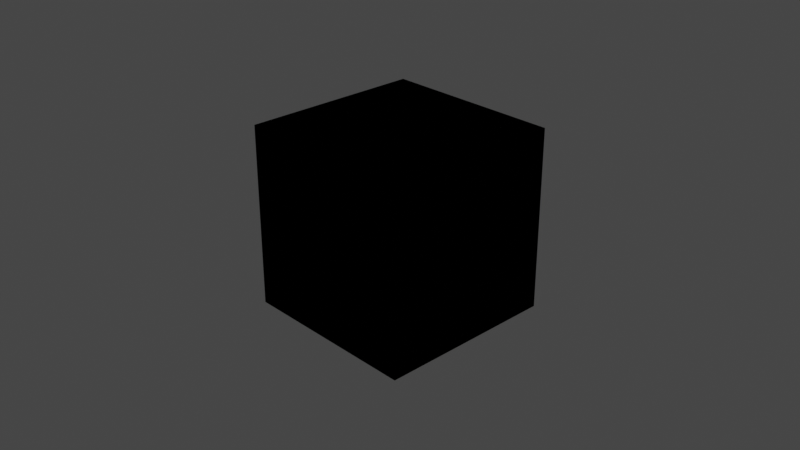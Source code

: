 # Source: assignment_1.blend  (saved by Blender 2.83.21; exported with 4.5.12 LTS)
import bpy
from mathutils import Matrix  # noqa: F401  (used for matrix-valued properties, if any)

bpy.ops.wm.read_factory_settings(use_empty=True)
scene = bpy.context.scene
scene.name = 'Scene'

# ---- collections
col_collection = bpy.data.collections.new('Collection'); scene.collection.children.link(col_collection)

# ---- world
world_world = bpy.data.worlds.new('World'); scene.world = world_world
world_world.use_nodes = True; world_world.node_tree.nodes.clear()
_N = world_world.node_tree.nodes; _L = world_world.node_tree.links
n0 = _N.new('ShaderNodeOutputWorld'); n0.name = 'World Output'; n0.location = (300, 300)
n1 = _N.new('ShaderNodeBackground'); n1.name = 'Background'; n1.location = (10, 300)
n1.inputs[0].default_value = (0.05088, 0.05088, 0.05088, 1.0)
_L.new(n1.outputs[0], n0.inputs[0])
n0.is_active_output = True
world_world.color = (0.05088, 0.05088, 0.05088)
world_world.use_sun_shadow = False
world_world.sun_shadow_jitter_overblur = 0.0

# ---- cameras
cam_camera = bpy.data.cameras.new('Camera')
cam_camera.clip_end = 100.0
cam_camera.ortho_scale = 7.314

# ---- lights
light_light = bpy.data.lights.new('Light', 'POINT')
light_light.transmission_factor = 0.0
light_light.energy = 1000.0
light_light.shadow_soft_size = 0.1
light_light.shadow_maximum_resolution = 0.006
light_light.use_absolute_resolution = True

# ---- meshes
me_cube_005 = bpy.data.meshes.new('Cube.005')
me_cube_005.from_pydata([(-1.0, -1.0, -1.0), (-1.0, -1.0, 1.0), (-1.0, 1.0, -1.0), (-1.0, 1.0, 1.0), (1.0, -1.0, -1.0), (1.0, -1.0, 1.0), (1.0, 1.0, -1.0), (1.0, 1.0, 1.0)], [], [(0, 1, 3, 2), (2, 3, 7, 6), (6, 7, 5, 4), (4, 5, 1, 0), (2, 6, 4, 0), (7, 3, 1, 5)])
_uv = me_cube_005.uv_layers.new(name='UVMap')
_uv.uv.foreach_set('vector', [0.375, 0.0, 0.625, 0.0, 0.625, 0.25, 0.375, 0.25, 0.375, 0.25, 0.625, 0.25, 0.625, 0.5, 0.375, 0.5, 0.375, 0.5, 0.625, 0.5, 0.625, 0.75, 0.375, 0.75, 0.375, 0.75, 0.625, 0.75, 0.625, 1.0, 0.375, 1.0, 0.125, 0.5, 0.375, 0.5, 0.375, 0.75, 0.125, 0.75, 0.625, 0.5, 0.875, 0.5, 0.875, 0.75, 0.625, 0.75])
me_cube_005.use_remesh_fix_poles = True
me_cube_005.use_remesh_preserve_attributes = False
me_cube_005.use_mirror_vertex_groups = False
me_cube_005.update()
me_cube_011 = bpy.data.meshes.new('Cube.011')
me_cube_011.from_pydata([(-1.0, -1.0, -1.0), (-1.0, -1.0, 1.0), (-1.0, 1.0, -1.0), (-1.0, 1.0, 1.0), (1.0, -1.0, -1.0), (1.0, -1.0, 1.0), (1.0, 1.0, -1.0), (1.0, 1.0, 1.0)], [], [(0, 1, 3, 2), (2, 3, 7, 6), (6, 7, 5, 4), (4, 5, 1, 0), (2, 6, 4, 0), (7, 3, 1, 5)])
_uv = me_cube_011.uv_layers.new(name='UVMap')
_uv.uv.foreach_set('vector', [0.375, 0.0, 0.625, 0.0, 0.625, 0.25, 0.375, 0.25, 0.375, 0.25, 0.625, 0.25, 0.625, 0.5, 0.375, 0.5, 0.375, 0.5, 0.625, 0.5, 0.625, 0.75, 0.375, 0.75, 0.375, 0.75, 0.625, 0.75, 0.625, 1.0, 0.375, 1.0, 0.125, 0.5, 0.375, 0.5, 0.375, 0.75, 0.125, 0.75, 0.625, 0.5, 0.875, 0.5, 0.875, 0.75, 0.625, 0.75])
me_cube_011.use_remesh_fix_poles = True
me_cube_011.use_remesh_preserve_attributes = False
me_cube_011.use_mirror_vertex_groups = False
me_cube_011.update()
me_cube_012 = bpy.data.meshes.new('Cube.012')
me_cube_012.from_pydata([(-1.0, -1.0, -1.0), (-1.0, -1.0, 1.0), (-1.0, 1.0, -1.0), (-1.0, 1.0, 1.0), (1.0, -1.0, -1.0), (1.0, -1.0, 1.0), (1.0, 1.0, -1.0), (1.0, 1.0, 1.0)], [], [(0, 1, 3, 2), (2, 3, 7, 6), (6, 7, 5, 4), (4, 5, 1, 0), (2, 6, 4, 0), (7, 3, 1, 5)])
_uv = me_cube_012.uv_layers.new(name='UVMap')
_uv.uv.foreach_set('vector', [0.375, 0.0, 0.625, 0.0, 0.625, 0.25, 0.375, 0.25, 0.375, 0.25, 0.625, 0.25, 0.625, 0.5, 0.375, 0.5, 0.375, 0.5, 0.625, 0.5, 0.625, 0.75, 0.375, 0.75, 0.375, 0.75, 0.625, 0.75, 0.625, 1.0, 0.375, 1.0, 0.125, 0.5, 0.375, 0.5, 0.375, 0.75, 0.125, 0.75, 0.625, 0.5, 0.875, 0.5, 0.875, 0.75, 0.625, 0.75])
me_cube_012.use_remesh_fix_poles = True
me_cube_012.use_remesh_preserve_attributes = False
me_cube_012.use_mirror_vertex_groups = False
me_cube_012.update()
me_cube_013 = bpy.data.meshes.new('Cube.013')
me_cube_013.from_pydata([(-1.0, -1.0, -1.0), (-1.0, -1.0, 1.0), (-1.0, 1.0, -1.0), (-1.0, 1.0, 1.0), (1.0, -1.0, -1.0), (1.0, -1.0, 1.0), (1.0, 1.0, -1.0), (1.0, 1.0, 1.0)], [], [(0, 1, 3, 2), (2, 3, 7, 6), (6, 7, 5, 4), (4, 5, 1, 0), (2, 6, 4, 0), (7, 3, 1, 5)])
_uv = me_cube_013.uv_layers.new(name='UVMap')
_uv.uv.foreach_set('vector', [0.375, 0.0, 0.625, 0.0, 0.625, 0.25, 0.375, 0.25, 0.375, 0.25, 0.625, 0.25, 0.625, 0.5, 0.375, 0.5, 0.375, 0.5, 0.625, 0.5, 0.625, 0.75, 0.375, 0.75, 0.375, 0.75, 0.625, 0.75, 0.625, 1.0, 0.375, 1.0, 0.125, 0.5, 0.375, 0.5, 0.375, 0.75, 0.125, 0.75, 0.625, 0.5, 0.875, 0.5, 0.875, 0.75, 0.625, 0.75])
me_cube_013.use_remesh_fix_poles = True
me_cube_013.use_remesh_preserve_attributes = False
me_cube_013.use_mirror_vertex_groups = False
me_cube_013.update()

# ---- objects
ob_light = bpy.data.objects.new('Light', light_light)
ob_camera = bpy.data.objects.new('Camera', cam_camera)
ob_cube_001 = bpy.data.objects.new('Cube.001', me_cube_005)
ob_cube_003 = bpy.data.objects.new('Cube.003', me_cube_011)
ob_cube_005 = bpy.data.objects.new('Cube.005', me_cube_012)
ob_cube_006 = bpy.data.objects.new('Cube.006', me_cube_013)

# ---- transforms, parenting, visibility, modifiers, constraints
ob_light.location = (4.076, 1.005, 5.904)
ob_light.rotation_euler = (0.6503, 0.05522, 1.866)
ob_light.lock_rotations_4d = False
ob_light.empty_display_type = 'ARROWS'
ob_light.color = (0.0, 0.0, 0.0, 0.0)
ob_light.lineart.crease_threshold = 0.0
ob_camera.location = (7.359, -6.926, 4.958)
ob_camera.rotation_euler = (1.109, 0.0, 0.8149)
ob_camera.lock_rotations_4d = False
ob_camera.empty_display_type = 'ARROWS'
ob_camera.color = (0.0, 0.0, 0.0, 0.0)
ob_camera.display_type = 'WIRE'
ob_camera.lineart.crease_threshold = 0.0
ob_cube_001.location = (0.0, 0.0, 0.0)
ob_cube_001.lineart.crease_threshold = 0.0
ob_cube_003.location = (0.0, 0.0, 0.0)
ob_cube_003.lineart.crease_threshold = 0.0
ob_cube_005.location = (-5.0, -5.0, -5.0)
ob_cube_005.lineart.crease_threshold = 0.0
ob_cube_006.location = (-5.0, -5.0, -5.0)
ob_cube_006.lineart.crease_threshold = 0.0

# ---- collection membership
col_collection.objects.link(ob_light)
col_collection.objects.link(ob_camera)
col_collection.objects.link(ob_cube_001)
col_collection.objects.link(ob_cube_003)
col_collection.objects.link(ob_cube_005)
col_collection.objects.link(ob_cube_006)

# ---- scene / render settings (as saved in the file)
scene.camera = ob_camera
scene.frame_start = 1; scene.frame_end = 180; scene.frame_set(0)
scene.render.engine = 'BLENDER_EEVEE_NEXT'
scene.render.fps = 30
scene.cycles.use_denoising = False
scene.cycles.samples = 128
scene.cycles.sampling_pattern = 'TABULATED_SOBOL'
scene.cycles.use_adaptive_sampling = False
scene.cycles.use_light_tree = False
scene.view_settings.view_transform = 'Filmic'
bpy.context.view_layer.update()
